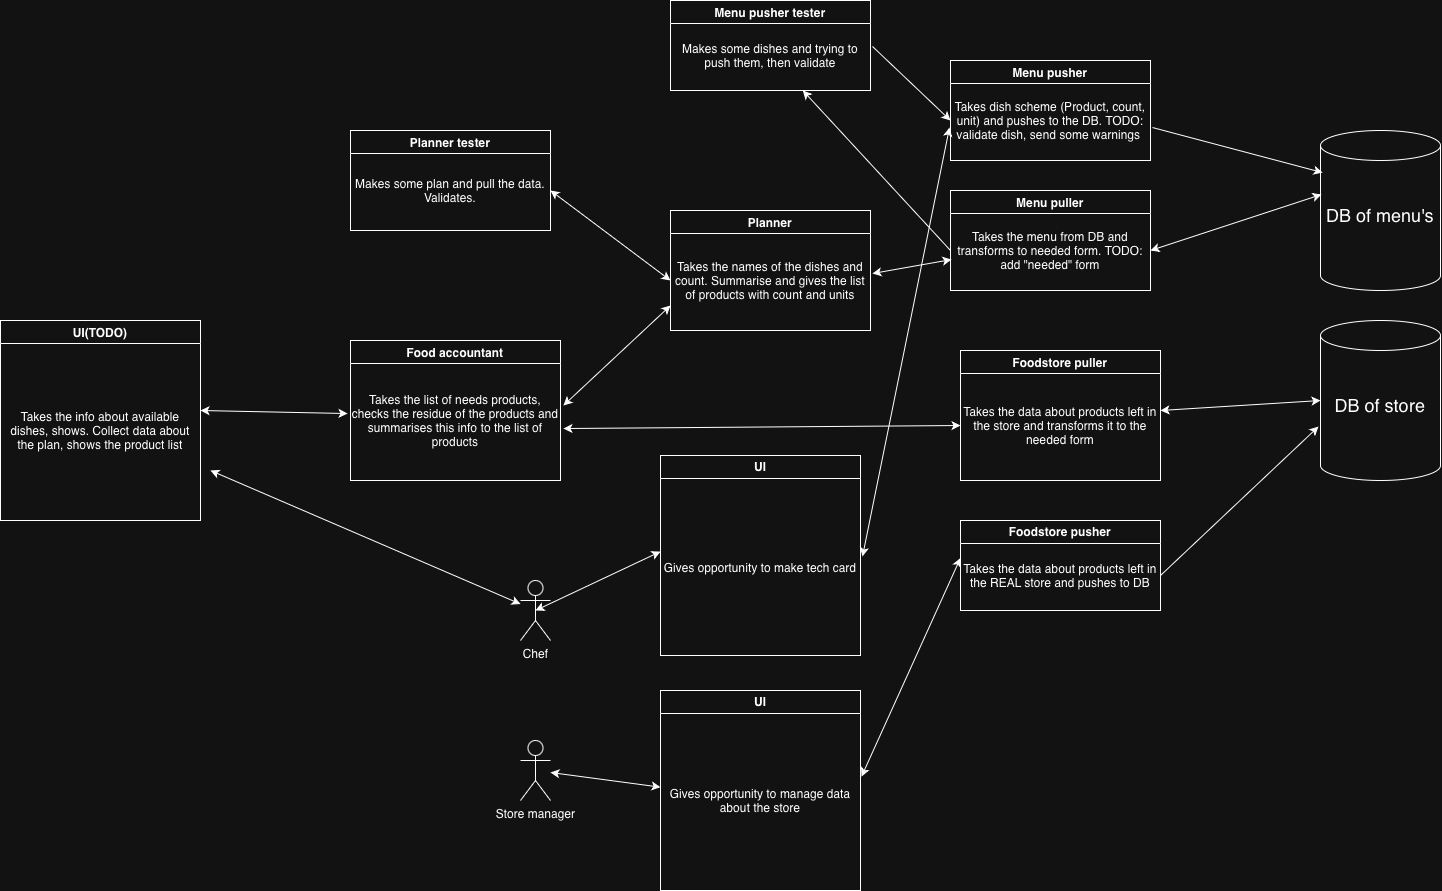

The diagram above was exported from draw.io. Its source (the exported page's mxGraphModel, read from the mxfile embedded in the PNG):
<mxGraphModel dx="2701" dy="1137" grid="1" gridSize="10" guides="1" tooltips="1" connect="1" arrows="1" fold="1" page="1" pageScale="1" pageWidth="827" pageHeight="1169" math="0" shadow="0">
  <root>
    <mxCell id="0" />
    <mxCell id="1" parent="0" />
    <mxCell id="eoeDf7aceox_s6RbRhj5-3" connectable="0" parent="1" style="group" value="" vertex="1">
      <mxGeometry height="160" width="120" x="660" y="160" as="geometry" />
    </mxCell>
    <mxCell id="eoeDf7aceox_s6RbRhj5-1" parent="eoeDf7aceox_s6RbRhj5-3" style="shape=cylinder3;whiteSpace=wrap;html=1;boundedLbl=1;backgroundOutline=1;size=15;" value="" vertex="1">
      <mxGeometry height="160" width="120" as="geometry" />
    </mxCell>
    <mxCell id="eoeDf7aceox_s6RbRhj5-2" parent="eoeDf7aceox_s6RbRhj5-3" style="text;html=1;whiteSpace=wrap;strokeColor=none;fillColor=none;align=center;verticalAlign=middle;rounded=0;" value="&lt;font style=&quot;font-size: 18px;&quot;&gt;DB of menu's&lt;/font&gt;" vertex="1">
      <mxGeometry height="90" width="110" x="5" y="40" as="geometry" />
    </mxCell>
    <mxCell id="eoeDf7aceox_s6RbRhj5-5" connectable="0" parent="1" style="group" value="" vertex="1">
      <mxGeometry height="160" width="120" x="660" y="350" as="geometry" />
    </mxCell>
    <mxCell id="eoeDf7aceox_s6RbRhj5-6" parent="eoeDf7aceox_s6RbRhj5-5" style="shape=cylinder3;whiteSpace=wrap;html=1;boundedLbl=1;backgroundOutline=1;size=15;" value="" vertex="1">
      <mxGeometry height="160" width="120" as="geometry" />
    </mxCell>
    <mxCell id="eoeDf7aceox_s6RbRhj5-7" parent="eoeDf7aceox_s6RbRhj5-5" style="text;html=1;whiteSpace=wrap;strokeColor=none;fillColor=none;align=center;verticalAlign=middle;rounded=0;" value="&lt;font style=&quot;font-size: 18px;&quot;&gt;DB of store&lt;/font&gt;" vertex="1">
      <mxGeometry height="90" width="110" x="5" y="40" as="geometry" />
    </mxCell>
    <mxCell id="eoeDf7aceox_s6RbRhj5-19" parent="1" style="swimlane;whiteSpace=wrap;html=1;" value="Menu pusher" vertex="1">
      <mxGeometry height="100" width="200" x="290" y="90" as="geometry" />
    </mxCell>
    <mxCell id="eoeDf7aceox_s6RbRhj5-20" parent="eoeDf7aceox_s6RbRhj5-19" style="text;html=1;whiteSpace=wrap;strokeColor=none;fillColor=none;align=center;verticalAlign=middle;rounded=0;" value="Takes dish scheme (Product, count, unit) and pushes to the DB. TODO: validate dish, send some warnings&amp;nbsp;" vertex="1">
      <mxGeometry height="80" width="200" y="20" as="geometry" />
    </mxCell>
    <mxCell id="eoeDf7aceox_s6RbRhj5-21" parent="1" style="swimlane;whiteSpace=wrap;html=1;movable=1;resizable=1;rotatable=1;deletable=1;editable=1;locked=0;connectable=1;" value="Menu pusher tester" vertex="1">
      <mxGeometry height="90" width="200" x="10" y="30" as="geometry" />
    </mxCell>
    <mxCell id="eoeDf7aceox_s6RbRhj5-22" parent="eoeDf7aceox_s6RbRhj5-21" style="text;html=1;whiteSpace=wrap;strokeColor=none;fillColor=none;align=center;verticalAlign=middle;rounded=0;movable=1;resizable=1;rotatable=1;deletable=1;editable=1;locked=0;connectable=1;" value="Makes some dishes and trying to push them, then validate" vertex="1">
      <mxGeometry height="70" width="200" y="20" as="geometry" />
    </mxCell>
    <mxCell id="eoeDf7aceox_s6RbRhj5-23" edge="1" parent="1" source="eoeDf7aceox_s6RbRhj5-22" style="endArrow=classic;html=1;rounded=0;exitX=1.01;exitY=0.371;exitDx=0;exitDy=0;exitPerimeter=0;entryX=0;entryY=0.5;entryDx=0;entryDy=0;" target="eoeDf7aceox_s6RbRhj5-20" value="">
      <mxGeometry height="50" relative="1" width="50" as="geometry">
        <mxPoint x="260" y="340" as="sourcePoint" />
        <mxPoint x="310" y="290" as="targetPoint" />
      </mxGeometry>
    </mxCell>
    <mxCell id="eoeDf7aceox_s6RbRhj5-24" edge="1" parent="1" source="eoeDf7aceox_s6RbRhj5-20" style="endArrow=classic;html=1;rounded=0;exitX=1.01;exitY=0.588;exitDx=0;exitDy=0;exitPerimeter=0;entryX=0.017;entryY=0.263;entryDx=0;entryDy=0;entryPerimeter=0;" target="eoeDf7aceox_s6RbRhj5-1" value="">
      <mxGeometry height="50" relative="1" width="50" as="geometry">
        <mxPoint x="260" y="340" as="sourcePoint" />
        <mxPoint x="310" y="290" as="targetPoint" />
      </mxGeometry>
    </mxCell>
    <mxCell id="eoeDf7aceox_s6RbRhj5-25" parent="1" style="swimlane;whiteSpace=wrap;html=1;" value="Menu puller" vertex="1">
      <mxGeometry height="100" width="200" x="290" y="220" as="geometry" />
    </mxCell>
    <mxCell id="eoeDf7aceox_s6RbRhj5-26" parent="eoeDf7aceox_s6RbRhj5-25" style="text;html=1;whiteSpace=wrap;strokeColor=none;fillColor=none;align=center;verticalAlign=middle;rounded=0;" value="Takes the menu from DB and transforms to needed form. TODO: add &quot;needed&quot; form" vertex="1">
      <mxGeometry height="80" width="200" y="20" as="geometry" />
    </mxCell>
    <mxCell id="eoeDf7aceox_s6RbRhj5-27" edge="1" parent="eoeDf7aceox_s6RbRhj5-25" source="eoeDf7aceox_s6RbRhj5-26" style="edgeStyle=orthogonalEdgeStyle;rounded=0;orthogonalLoop=1;jettySize=auto;html=1;exitX=0.5;exitY=1;exitDx=0;exitDy=0;" target="eoeDf7aceox_s6RbRhj5-26">
      <mxGeometry relative="1" as="geometry" />
    </mxCell>
    <mxCell id="eoeDf7aceox_s6RbRhj5-30" edge="1" parent="1" source="eoeDf7aceox_s6RbRhj5-26" style="endArrow=classic;startArrow=classic;html=1;rounded=0;exitX=1;exitY=0.5;exitDx=0;exitDy=0;entryX=0.008;entryY=0.4;entryDx=0;entryDy=0;entryPerimeter=0;" target="eoeDf7aceox_s6RbRhj5-1" value="">
      <mxGeometry height="50" relative="1" width="50" as="geometry">
        <mxPoint x="260" y="340" as="sourcePoint" />
        <mxPoint x="650" y="270" as="targetPoint" />
      </mxGeometry>
    </mxCell>
    <mxCell id="eoeDf7aceox_s6RbRhj5-31" edge="1" parent="1" source="eoeDf7aceox_s6RbRhj5-26" style="endArrow=classic;html=1;rounded=0;exitX=0;exitY=0.5;exitDx=0;exitDy=0;" target="eoeDf7aceox_s6RbRhj5-22" value="">
      <mxGeometry height="50" relative="1" width="50" as="geometry">
        <mxPoint x="260" y="340" as="sourcePoint" />
        <mxPoint x="310" y="290" as="targetPoint" />
      </mxGeometry>
    </mxCell>
    <mxCell id="eoeDf7aceox_s6RbRhj5-32" parent="1" style="swimlane;whiteSpace=wrap;html=1;" value="Planner" vertex="1">
      <mxGeometry height="120" width="200" x="10" y="240" as="geometry" />
    </mxCell>
    <mxCell id="eoeDf7aceox_s6RbRhj5-33" parent="eoeDf7aceox_s6RbRhj5-32" style="text;html=1;whiteSpace=wrap;strokeColor=none;fillColor=none;align=center;verticalAlign=middle;rounded=0;" value="Takes the names of the dishes and count. Summarise and gives the list of products with count and units" vertex="1">
      <mxGeometry height="100" width="200" y="20" as="geometry" />
    </mxCell>
    <mxCell id="eoeDf7aceox_s6RbRhj5-34" edge="1" parent="1" source="eoeDf7aceox_s6RbRhj5-33" style="endArrow=classic;startArrow=classic;html=1;rounded=0;exitX=1.01;exitY=0.43;exitDx=0;exitDy=0;exitPerimeter=0;entryX=0.005;entryY=0.613;entryDx=0;entryDy=0;entryPerimeter=0;" target="eoeDf7aceox_s6RbRhj5-26" value="">
      <mxGeometry height="50" relative="1" width="50" as="geometry">
        <mxPoint x="260" y="360" as="sourcePoint" />
        <mxPoint x="310" y="310" as="targetPoint" />
      </mxGeometry>
    </mxCell>
    <mxCell id="eoeDf7aceox_s6RbRhj5-35" parent="1" style="swimlane;whiteSpace=wrap;html=1;" value="Planner tester" vertex="1">
      <mxGeometry height="100" width="200" x="-310" y="160" as="geometry" />
    </mxCell>
    <mxCell id="eoeDf7aceox_s6RbRhj5-36" parent="eoeDf7aceox_s6RbRhj5-35" style="text;html=1;whiteSpace=wrap;strokeColor=none;fillColor=none;align=center;verticalAlign=middle;rounded=0;" value="Makes some plan and pull the data. Validates." vertex="1">
      <mxGeometry height="60" width="200" y="30" as="geometry" />
    </mxCell>
    <mxCell id="eoeDf7aceox_s6RbRhj5-37" edge="1" parent="1" source="eoeDf7aceox_s6RbRhj5-36" style="endArrow=classic;startArrow=classic;html=1;rounded=0;exitX=1;exitY=0.5;exitDx=0;exitDy=0;entryX=0;entryY=0.5;entryDx=0;entryDy=0;" target="eoeDf7aceox_s6RbRhj5-33" value="">
      <mxGeometry height="50" relative="1" width="50" as="geometry">
        <mxPoint x="100" y="360" as="sourcePoint" />
        <mxPoint x="150" y="310" as="targetPoint" />
      </mxGeometry>
    </mxCell>
    <mxCell id="eoeDf7aceox_s6RbRhj5-38" parent="1" style="swimlane;whiteSpace=wrap;html=1;" value="Foodstore puller" vertex="1">
      <mxGeometry height="130" width="200" x="300" y="380" as="geometry" />
    </mxCell>
    <mxCell id="eoeDf7aceox_s6RbRhj5-39" parent="eoeDf7aceox_s6RbRhj5-38" style="text;html=1;whiteSpace=wrap;strokeColor=none;fillColor=none;align=center;verticalAlign=middle;rounded=0;" value="Takes the data about products left in the store and transforms it to the needed form" vertex="1">
      <mxGeometry height="110" width="200" y="20" as="geometry" />
    </mxCell>
    <mxCell id="eoeDf7aceox_s6RbRhj5-40" edge="1" parent="1" style="endArrow=classic;startArrow=classic;html=1;rounded=0;entryX=0;entryY=0.5;entryDx=0;entryDy=0;entryPerimeter=0;" target="eoeDf7aceox_s6RbRhj5-6" value="">
      <mxGeometry height="50" relative="1" width="50" as="geometry">
        <mxPoint x="500" y="440" as="sourcePoint" />
        <mxPoint x="550" y="390" as="targetPoint" />
      </mxGeometry>
    </mxCell>
    <mxCell id="eoeDf7aceox_s6RbRhj5-41" parent="1" style="swimlane;whiteSpace=wrap;html=1;" value="Foodstore pusher" vertex="1">
      <mxGeometry height="90" width="200" x="300" y="550" as="geometry" />
    </mxCell>
    <mxCell id="eoeDf7aceox_s6RbRhj5-42" parent="eoeDf7aceox_s6RbRhj5-41" style="text;html=1;whiteSpace=wrap;strokeColor=none;fillColor=none;align=center;verticalAlign=middle;rounded=0;" value="Takes the data about products left in the REAL store and pushes to DB" vertex="1">
      <mxGeometry height="70" width="200" y="20" as="geometry" />
    </mxCell>
    <mxCell id="eoeDf7aceox_s6RbRhj5-43" edge="1" parent="1" source="eoeDf7aceox_s6RbRhj5-42" style="endArrow=classic;html=1;rounded=0;exitX=1;exitY=0.5;exitDx=0;exitDy=0;entryX=-0.017;entryY=0.663;entryDx=0;entryDy=0;entryPerimeter=0;" target="eoeDf7aceox_s6RbRhj5-6" value="">
      <mxGeometry height="50" relative="1" width="50" as="geometry">
        <mxPoint x="160" y="460" as="sourcePoint" />
        <mxPoint x="210" y="410" as="targetPoint" />
      </mxGeometry>
    </mxCell>
    <mxCell id="eoeDf7aceox_s6RbRhj5-44" parent="1" style="swimlane;whiteSpace=wrap;html=1;" value="Food accountant" vertex="1">
      <mxGeometry height="140" width="210" x="-310" y="370" as="geometry" />
    </mxCell>
    <mxCell id="eoeDf7aceox_s6RbRhj5-45" parent="eoeDf7aceox_s6RbRhj5-44" style="text;html=1;whiteSpace=wrap;strokeColor=none;fillColor=none;align=center;verticalAlign=middle;rounded=0;" value="Takes the list of needs products, checks the residue of the products and summarises this info to the list of products" vertex="1">
      <mxGeometry height="120" width="210" y="20" as="geometry" />
    </mxCell>
    <mxCell id="eoeDf7aceox_s6RbRhj5-46" edge="1" parent="1" source="eoeDf7aceox_s6RbRhj5-45" style="endArrow=classic;startArrow=classic;html=1;rounded=0;exitX=1.014;exitY=0.375;exitDx=0;exitDy=0;exitPerimeter=0;entryX=0;entryY=0.75;entryDx=0;entryDy=0;" target="eoeDf7aceox_s6RbRhj5-33" value="">
      <mxGeometry height="50" relative="1" width="50" as="geometry">
        <mxPoint x="130" y="400" as="sourcePoint" />
        <mxPoint x="180" y="350" as="targetPoint" />
      </mxGeometry>
    </mxCell>
    <mxCell id="eoeDf7aceox_s6RbRhj5-47" edge="1" parent="1" source="eoeDf7aceox_s6RbRhj5-45" style="endArrow=classic;startArrow=classic;html=1;rounded=0;exitX=1.014;exitY=0.567;exitDx=0;exitDy=0;exitPerimeter=0;entryX=0;entryY=0.5;entryDx=0;entryDy=0;" target="eoeDf7aceox_s6RbRhj5-39" value="">
      <mxGeometry height="50" relative="1" width="50" as="geometry">
        <mxPoint x="130" y="400" as="sourcePoint" />
        <mxPoint x="180" y="350" as="targetPoint" />
      </mxGeometry>
    </mxCell>
    <mxCell id="eoeDf7aceox_s6RbRhj5-48" parent="1" style="swimlane;whiteSpace=wrap;html=1;" value="UI(TODO)" vertex="1">
      <mxGeometry height="200" width="200" x="-660" y="350" as="geometry" />
    </mxCell>
    <mxCell id="eoeDf7aceox_s6RbRhj5-50" parent="eoeDf7aceox_s6RbRhj5-48" style="text;html=1;whiteSpace=wrap;strokeColor=none;fillColor=none;align=center;verticalAlign=middle;rounded=0;" value="Takes the info about available dishes, shows. Collect data about the plan, shows the product list" vertex="1">
      <mxGeometry height="180" width="200" y="20" as="geometry" />
    </mxCell>
    <mxCell id="eoeDf7aceox_s6RbRhj5-49" edge="1" parent="1" style="endArrow=classic;startArrow=classic;html=1;rounded=0;entryX=-0.014;entryY=0.442;entryDx=0;entryDy=0;entryPerimeter=0;" target="eoeDf7aceox_s6RbRhj5-45" value="">
      <mxGeometry height="50" relative="1" width="50" as="geometry">
        <mxPoint x="-460" y="440" as="sourcePoint" />
        <mxPoint x="-230" y="340" as="targetPoint" />
      </mxGeometry>
    </mxCell>
    <mxCell id="eoeDf7aceox_s6RbRhj5-53" parent="1" style="shape=umlActor;verticalLabelPosition=bottom;verticalAlign=top;html=1;outlineConnect=0;" value="Chef" vertex="1">
      <mxGeometry height="60" width="30" x="-140" y="610" as="geometry" />
    </mxCell>
    <mxCell id="eoeDf7aceox_s6RbRhj5-58" parent="1" style="swimlane;whiteSpace=wrap;html=1;" value="UI" vertex="1">
      <mxGeometry height="200" width="200" y="485" as="geometry" />
    </mxCell>
    <mxCell id="eoeDf7aceox_s6RbRhj5-59" parent="eoeDf7aceox_s6RbRhj5-58" style="text;html=1;whiteSpace=wrap;strokeColor=none;fillColor=none;align=center;verticalAlign=middle;rounded=0;" value="Gives opportunity to make tech card" vertex="1">
      <mxGeometry height="175" width="200" y="25" as="geometry" />
    </mxCell>
    <mxCell id="eoeDf7aceox_s6RbRhj5-60" edge="1" parent="1" source="eoeDf7aceox_s6RbRhj5-59" style="endArrow=classic;startArrow=classic;html=1;rounded=0;exitX=1.01;exitY=0.434;exitDx=0;exitDy=0;exitPerimeter=0;entryX=-0.005;entryY=0.588;entryDx=0;entryDy=0;entryPerimeter=0;" target="eoeDf7aceox_s6RbRhj5-20" value="">
      <mxGeometry height="50" relative="1" width="50" as="geometry">
        <mxPoint x="-110" y="380" as="sourcePoint" />
        <mxPoint x="-60" y="330" as="targetPoint" />
      </mxGeometry>
    </mxCell>
    <mxCell id="eoeDf7aceox_s6RbRhj5-61" edge="1" parent="1" source="eoeDf7aceox_s6RbRhj5-53" style="endArrow=classic;startArrow=classic;html=1;rounded=0;exitX=0.5;exitY=0.5;exitDx=0;exitDy=0;exitPerimeter=0;entryX=0;entryY=0.406;entryDx=0;entryDy=0;entryPerimeter=0;" target="eoeDf7aceox_s6RbRhj5-59" value="">
      <mxGeometry height="50" relative="1" width="50" as="geometry">
        <mxPoint x="-110" y="550" as="sourcePoint" />
        <mxPoint x="-60" y="500" as="targetPoint" />
      </mxGeometry>
    </mxCell>
    <mxCell id="eoeDf7aceox_s6RbRhj5-62" parent="1" style="shape=umlActor;verticalLabelPosition=bottom;verticalAlign=top;html=1;outlineConnect=0;" value="Store manager" vertex="1">
      <mxGeometry height="60" width="30" x="-140" y="770" as="geometry" />
    </mxCell>
    <mxCell id="eoeDf7aceox_s6RbRhj5-63" edge="1" parent="1" style="endArrow=classic;startArrow=classic;html=1;rounded=0;" target="eoeDf7aceox_s6RbRhj5-53" value="">
      <mxGeometry height="50" relative="1" width="50" as="geometry">
        <mxPoint x="-450" y="500" as="sourcePoint" />
        <mxPoint x="-430" y="530" as="targetPoint" />
      </mxGeometry>
    </mxCell>
    <mxCell id="eoeDf7aceox_s6RbRhj5-64" parent="1" style="swimlane;whiteSpace=wrap;html=1;" value="UI" vertex="1">
      <mxGeometry height="200" width="200" y="720" as="geometry" />
    </mxCell>
    <mxCell id="eoeDf7aceox_s6RbRhj5-65" parent="eoeDf7aceox_s6RbRhj5-64" style="text;html=1;whiteSpace=wrap;strokeColor=none;fillColor=none;align=center;verticalAlign=middle;rounded=0;" value="Gives opportunity to manage data about the store" vertex="1">
      <mxGeometry height="180" width="200" y="20" as="geometry" />
    </mxCell>
    <mxCell id="eoeDf7aceox_s6RbRhj5-66" edge="1" parent="1" source="eoeDf7aceox_s6RbRhj5-62" style="endArrow=classic;startArrow=classic;html=1;rounded=0;" target="eoeDf7aceox_s6RbRhj5-65" value="">
      <mxGeometry height="50" relative="1" width="50" as="geometry">
        <mxPoint x="-50" y="630" as="sourcePoint" />
        <mxPoint y="580" as="targetPoint" />
      </mxGeometry>
    </mxCell>
    <mxCell id="eoeDf7aceox_s6RbRhj5-67" edge="1" parent="1" source="eoeDf7aceox_s6RbRhj5-65" style="endArrow=classic;startArrow=classic;html=1;rounded=0;exitX=1.005;exitY=0.367;exitDx=0;exitDy=0;exitPerimeter=0;entryX=0;entryY=0.25;entryDx=0;entryDy=0;" target="eoeDf7aceox_s6RbRhj5-42" value="">
      <mxGeometry height="50" relative="1" width="50" as="geometry">
        <mxPoint x="210" y="630" as="sourcePoint" />
        <mxPoint x="260" y="580" as="targetPoint" />
      </mxGeometry>
    </mxCell>
  </root>
</mxGraphModel>